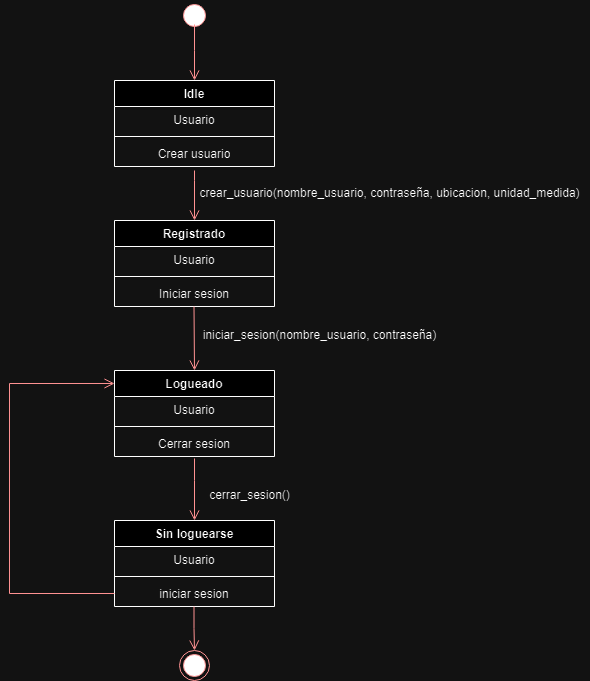

The diagram above was exported from draw.io. Its source (the exported page's mxGraphModel, read from the mxfile embedded in the PNG):
<mxGraphModel dx="1434" dy="792" grid="1" gridSize="10" guides="1" tooltips="1" connect="1" arrows="1" fold="1" page="1" pageScale="1" pageWidth="827" pageHeight="1169" math="0" shadow="0">
  <root>
    <mxCell id="0" />
    <mxCell id="1" parent="0" />
    <mxCell id="I0uT4jufo2iVqaOngiY6-1" value="" style="ellipse;html=1;shape=startState;fillColor=#000000;strokeColor=#ff0000;" parent="1" vertex="1">
      <mxGeometry x="240" width="30" height="30" as="geometry" />
    </mxCell>
    <mxCell id="I0uT4jufo2iVqaOngiY6-2" value="" style="edgeStyle=orthogonalEdgeStyle;html=1;verticalAlign=bottom;endArrow=open;endSize=8;strokeColor=#ff0000;rounded=0;exitX=0.5;exitY=1.154;exitDx=0;exitDy=0;exitPerimeter=0;entryX=0.5;entryY=0;entryDx=0;entryDy=0;" parent="1" source="I0uT4jufo2iVqaOngiY6-25" target="I0uT4jufo2iVqaOngiY6-7" edge="1">
      <mxGeometry relative="1" as="geometry">
        <mxPoint x="255" y="220" as="targetPoint" />
        <mxPoint x="255" y="180" as="sourcePoint" />
        <Array as="points">
          <mxPoint x="255" y="180" />
          <mxPoint x="255" y="180" />
        </Array>
      </mxGeometry>
    </mxCell>
    <mxCell id="I0uT4jufo2iVqaOngiY6-7" value="Registrado" style="swimlane;fontStyle=1;align=center;verticalAlign=top;childLayout=stackLayout;horizontal=1;startSize=26;horizontalStack=0;resizeParent=1;resizeParentMax=0;resizeLast=0;collapsible=1;marginBottom=0;whiteSpace=wrap;html=1;" parent="1" vertex="1">
      <mxGeometry x="175" y="220" width="160" height="86" as="geometry" />
    </mxCell>
    <mxCell id="I0uT4jufo2iVqaOngiY6-8" value="Usuario" style="text;strokeColor=none;fillColor=none;align=center;verticalAlign=top;spacingLeft=4;spacingRight=4;overflow=hidden;rotatable=0;points=[[0,0.5],[1,0.5]];portConstraint=eastwest;whiteSpace=wrap;html=1;" parent="I0uT4jufo2iVqaOngiY6-7" vertex="1">
      <mxGeometry y="26" width="160" height="26" as="geometry" />
    </mxCell>
    <mxCell id="I0uT4jufo2iVqaOngiY6-9" value="" style="line;strokeWidth=1;fillColor=none;align=left;verticalAlign=middle;spacingTop=-1;spacingLeft=3;spacingRight=3;rotatable=0;labelPosition=right;points=[];portConstraint=eastwest;strokeColor=inherit;" parent="I0uT4jufo2iVqaOngiY6-7" vertex="1">
      <mxGeometry y="52" width="160" height="8" as="geometry" />
    </mxCell>
    <mxCell id="I0uT4jufo2iVqaOngiY6-10" value="Iniciar sesion" style="text;strokeColor=none;fillColor=none;align=center;verticalAlign=top;spacingLeft=4;spacingRight=4;overflow=hidden;rotatable=0;points=[[0,0.5],[1,0.5]];portConstraint=eastwest;whiteSpace=wrap;html=1;" parent="I0uT4jufo2iVqaOngiY6-7" vertex="1">
      <mxGeometry y="60" width="160" height="26" as="geometry" />
    </mxCell>
    <mxCell id="I0uT4jufo2iVqaOngiY6-11" value="" style="edgeStyle=orthogonalEdgeStyle;html=1;verticalAlign=bottom;endArrow=open;endSize=8;strokeColor=#ff0000;rounded=0;entryX=0.5;entryY=0;entryDx=0;entryDy=0;" parent="1" target="I0uT4jufo2iVqaOngiY6-12" edge="1">
      <mxGeometry relative="1" as="geometry">
        <mxPoint x="254.5" y="366" as="targetPoint" />
        <mxPoint x="254.5" y="306" as="sourcePoint" />
      </mxGeometry>
    </mxCell>
    <mxCell id="I0uT4jufo2iVqaOngiY6-12" value="Logueado" style="swimlane;fontStyle=1;align=center;verticalAlign=top;childLayout=stackLayout;horizontal=1;startSize=26;horizontalStack=0;resizeParent=1;resizeParentMax=0;resizeLast=0;collapsible=1;marginBottom=0;whiteSpace=wrap;html=1;" parent="1" vertex="1">
      <mxGeometry x="175" y="370" width="160" height="86" as="geometry" />
    </mxCell>
    <mxCell id="I0uT4jufo2iVqaOngiY6-13" value="Usuario" style="text;strokeColor=none;fillColor=none;align=center;verticalAlign=top;spacingLeft=4;spacingRight=4;overflow=hidden;rotatable=0;points=[[0,0.5],[1,0.5]];portConstraint=eastwest;whiteSpace=wrap;html=1;" parent="I0uT4jufo2iVqaOngiY6-12" vertex="1">
      <mxGeometry y="26" width="160" height="26" as="geometry" />
    </mxCell>
    <mxCell id="I0uT4jufo2iVqaOngiY6-14" value="" style="line;strokeWidth=1;fillColor=none;align=left;verticalAlign=middle;spacingTop=-1;spacingLeft=3;spacingRight=3;rotatable=0;labelPosition=right;points=[];portConstraint=eastwest;strokeColor=inherit;" parent="I0uT4jufo2iVqaOngiY6-12" vertex="1">
      <mxGeometry y="52" width="160" height="8" as="geometry" />
    </mxCell>
    <mxCell id="I0uT4jufo2iVqaOngiY6-15" value="Cerrar sesion" style="text;strokeColor=none;fillColor=none;align=center;verticalAlign=top;spacingLeft=4;spacingRight=4;overflow=hidden;rotatable=0;points=[[0,0.5],[1,0.5]];portConstraint=eastwest;whiteSpace=wrap;html=1;" parent="I0uT4jufo2iVqaOngiY6-12" vertex="1">
      <mxGeometry y="60" width="160" height="26" as="geometry" />
    </mxCell>
    <mxCell id="I0uT4jufo2iVqaOngiY6-16" value="" style="edgeStyle=orthogonalEdgeStyle;html=1;verticalAlign=bottom;endArrow=open;endSize=8;strokeColor=#ff0000;rounded=0;entryX=0.5;entryY=0;entryDx=0;entryDy=0;exitX=0.5;exitY=1.077;exitDx=0;exitDy=0;exitPerimeter=0;" parent="1" source="I0uT4jufo2iVqaOngiY6-15" target="I0uT4jufo2iVqaOngiY6-18" edge="1">
      <mxGeometry relative="1" as="geometry">
        <mxPoint x="254.5" y="516" as="targetPoint" />
        <mxPoint x="254.5" y="456" as="sourcePoint" />
        <Array as="points">
          <mxPoint x="255" y="480" />
          <mxPoint x="255" y="480" />
        </Array>
      </mxGeometry>
    </mxCell>
    <mxCell id="I0uT4jufo2iVqaOngiY6-18" value="Sin loguearse" style="swimlane;fontStyle=1;align=center;verticalAlign=top;childLayout=stackLayout;horizontal=1;startSize=26;horizontalStack=0;resizeParent=1;resizeParentMax=0;resizeLast=0;collapsible=1;marginBottom=0;whiteSpace=wrap;html=1;" parent="1" vertex="1">
      <mxGeometry x="175" y="520" width="160" height="86" as="geometry" />
    </mxCell>
    <mxCell id="I0uT4jufo2iVqaOngiY6-19" value="Usuario" style="text;strokeColor=none;fillColor=none;align=center;verticalAlign=top;spacingLeft=4;spacingRight=4;overflow=hidden;rotatable=0;points=[[0,0.5],[1,0.5]];portConstraint=eastwest;whiteSpace=wrap;html=1;" parent="I0uT4jufo2iVqaOngiY6-18" vertex="1">
      <mxGeometry y="26" width="160" height="26" as="geometry" />
    </mxCell>
    <mxCell id="I0uT4jufo2iVqaOngiY6-20" value="" style="line;strokeWidth=1;fillColor=none;align=left;verticalAlign=middle;spacingTop=-1;spacingLeft=3;spacingRight=3;rotatable=0;labelPosition=right;points=[];portConstraint=eastwest;strokeColor=inherit;" parent="I0uT4jufo2iVqaOngiY6-18" vertex="1">
      <mxGeometry y="52" width="160" height="8" as="geometry" />
    </mxCell>
    <mxCell id="I0uT4jufo2iVqaOngiY6-21" value="iniciar sesion" style="text;strokeColor=none;fillColor=none;align=center;verticalAlign=top;spacingLeft=4;spacingRight=4;overflow=hidden;rotatable=0;points=[[0,0.5],[1,0.5]];portConstraint=eastwest;whiteSpace=wrap;html=1;" parent="I0uT4jufo2iVqaOngiY6-18" vertex="1">
      <mxGeometry y="60" width="160" height="26" as="geometry" />
    </mxCell>
    <mxCell id="I0uT4jufo2iVqaOngiY6-22" value="Idle" style="swimlane;fontStyle=1;align=center;verticalAlign=top;childLayout=stackLayout;horizontal=1;startSize=26;horizontalStack=0;resizeParent=1;resizeParentMax=0;resizeLast=0;collapsible=1;marginBottom=0;whiteSpace=wrap;html=1;" parent="1" vertex="1">
      <mxGeometry x="175" y="80" width="160" height="86" as="geometry" />
    </mxCell>
    <mxCell id="I0uT4jufo2iVqaOngiY6-23" value="Usuario" style="text;strokeColor=none;fillColor=none;align=center;verticalAlign=top;spacingLeft=4;spacingRight=4;overflow=hidden;rotatable=0;points=[[0,0.5],[1,0.5]];portConstraint=eastwest;whiteSpace=wrap;html=1;" parent="I0uT4jufo2iVqaOngiY6-22" vertex="1">
      <mxGeometry y="26" width="160" height="26" as="geometry" />
    </mxCell>
    <mxCell id="I0uT4jufo2iVqaOngiY6-24" value="" style="line;strokeWidth=1;fillColor=none;align=left;verticalAlign=middle;spacingTop=-1;spacingLeft=3;spacingRight=3;rotatable=0;labelPosition=right;points=[];portConstraint=eastwest;strokeColor=inherit;" parent="I0uT4jufo2iVqaOngiY6-22" vertex="1">
      <mxGeometry y="52" width="160" height="8" as="geometry" />
    </mxCell>
    <mxCell id="I0uT4jufo2iVqaOngiY6-25" value="Crear usuario" style="text;strokeColor=none;fillColor=none;align=center;verticalAlign=top;spacingLeft=4;spacingRight=4;overflow=hidden;rotatable=0;points=[[0,0.5],[1,0.5]];portConstraint=eastwest;whiteSpace=wrap;html=1;" parent="I0uT4jufo2iVqaOngiY6-22" vertex="1">
      <mxGeometry y="60" width="160" height="26" as="geometry" />
    </mxCell>
    <mxCell id="I0uT4jufo2iVqaOngiY6-26" value="" style="edgeStyle=orthogonalEdgeStyle;html=1;verticalAlign=bottom;endArrow=open;endSize=8;strokeColor=#ff0000;rounded=0;exitX=0.5;exitY=0.8;exitDx=0;exitDy=0;exitPerimeter=0;entryX=0.5;entryY=0;entryDx=0;entryDy=0;" parent="1" source="I0uT4jufo2iVqaOngiY6-1" target="I0uT4jufo2iVqaOngiY6-22" edge="1">
      <mxGeometry relative="1" as="geometry">
        <mxPoint x="265" y="230" as="targetPoint" />
        <mxPoint x="265" y="180" as="sourcePoint" />
        <Array as="points">
          <mxPoint x="255" y="50" />
          <mxPoint x="255" y="50" />
        </Array>
      </mxGeometry>
    </mxCell>
    <mxCell id="I0uT4jufo2iVqaOngiY6-27" value="" style="ellipse;html=1;shape=endState;fillColor=#000000;strokeColor=#ff0000;" parent="1" vertex="1">
      <mxGeometry x="240" y="650" width="30" height="30" as="geometry" />
    </mxCell>
    <mxCell id="I0uT4jufo2iVqaOngiY6-33" value="" style="edgeStyle=orthogonalEdgeStyle;html=1;verticalAlign=bottom;endArrow=open;endSize=8;strokeColor=#ff0000;rounded=0;exitX=0.5;exitY=1.077;exitDx=0;exitDy=0;exitPerimeter=0;" parent="1" edge="1">
      <mxGeometry relative="1" as="geometry">
        <mxPoint x="255" y="650" as="targetPoint" />
        <mxPoint x="254.5" y="606" as="sourcePoint" />
        <Array as="points">
          <mxPoint x="254.5" y="628" />
          <mxPoint x="254.5" y="628" />
        </Array>
      </mxGeometry>
    </mxCell>
    <mxCell id="I0uT4jufo2iVqaOngiY6-34" value="" style="edgeStyle=orthogonalEdgeStyle;html=1;verticalAlign=bottom;endArrow=open;endSize=8;strokeColor=#ff0000;rounded=0;entryX=0;entryY=0.151;entryDx=0;entryDy=0;exitX=0;exitY=0.5;exitDx=0;exitDy=0;entryPerimeter=0;" parent="1" source="I0uT4jufo2iVqaOngiY6-21" target="I0uT4jufo2iVqaOngiY6-12" edge="1">
      <mxGeometry relative="1" as="geometry">
        <mxPoint x="70" y="572" as="targetPoint" />
        <mxPoint x="70" y="510" as="sourcePoint" />
        <Array as="points">
          <mxPoint x="70" y="593" />
          <mxPoint x="70" y="383" />
        </Array>
      </mxGeometry>
    </mxCell>
    <mxCell id="I0uT4jufo2iVqaOngiY6-35" value="crear_usuario(nombre_usuario, contraseña, ubicacion, unidad_medida)" style="text;html=1;align=center;verticalAlign=middle;resizable=0;points=[];autosize=1;strokeColor=none;fillColor=none;" parent="1" vertex="1">
      <mxGeometry x="250" y="178" width="400" height="30" as="geometry" />
    </mxCell>
    <mxCell id="I0uT4jufo2iVqaOngiY6-36" value="iniciar_sesion(nombre_usuario, contraseña)" style="text;html=1;align=center;verticalAlign=middle;resizable=0;points=[];autosize=1;strokeColor=none;fillColor=none;" parent="1" vertex="1">
      <mxGeometry x="250" y="320" width="260" height="30" as="geometry" />
    </mxCell>
    <mxCell id="I0uT4jufo2iVqaOngiY6-37" value="cerrar_sesion()" style="text;html=1;align=center;verticalAlign=middle;resizable=0;points=[];autosize=1;strokeColor=none;fillColor=none;" parent="1" vertex="1">
      <mxGeometry x="260" y="480" width="100" height="30" as="geometry" />
    </mxCell>
  </root>
</mxGraphModel>